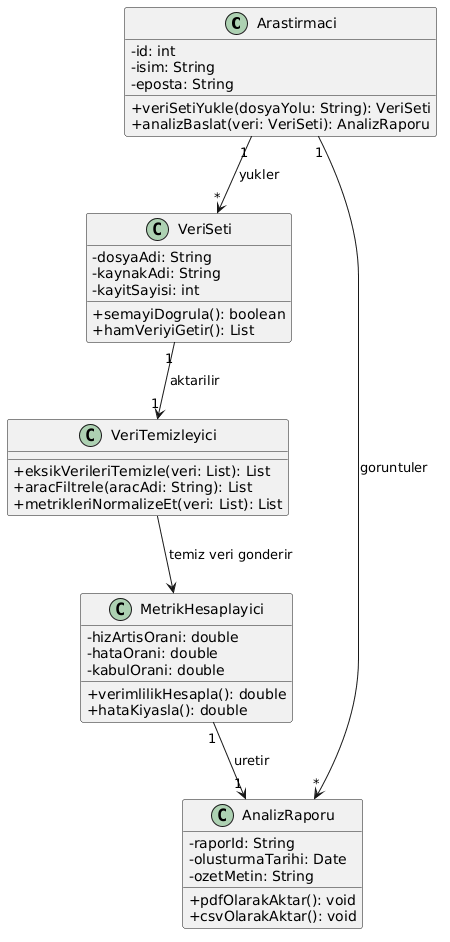

The diagram above was rendered by PlantUML. Its source (embedded in the PNG):
@startuml
skinparam classAttributeIconSize 0

class Arastirmaci {
  - id: int
  - isim: String
  - eposta: String
  + veriSetiYukle(dosyaYolu: String): VeriSeti
  + analizBaslat(veri: VeriSeti): AnalizRaporu
}

class VeriSeti {
  - dosyaAdi: String
  - kaynakAdi: String
  - kayitSayisi: int
  + semayiDogrula(): boolean
  + hamVeriyiGetir(): List
}

class VeriTemizleyici {
  + eksikVerileriTemizle(veri: List): List
  + aracFiltrele(aracAdi: String): List
  + metrikleriNormalizeEt(veri: List): List
}

class MetrikHesaplayici {
  - hizArtisOrani: double
  - hataOrani: double
  - kabulOrani: double
  + verimlilikHesapla(): double
  + hataKiyasla(): double
}

class AnalizRaporu {
  - raporId: String
  - olusturmaTarihi: Date
  - ozetMetin: String
  + pdfOlarakAktar(): void
  + csvOlarakAktar(): void
}

Arastirmaci "1" --> "*" VeriSeti : yukler
VeriSeti "1" --> "1" VeriTemizleyici : aktarilir
VeriTemizleyici --> MetrikHesaplayici : temiz veri gonderir
MetrikHesaplayici "1" --> "1" AnalizRaporu : uretir
Arastirmaci "1" --> "*" AnalizRaporu : goruntuler
@enduml